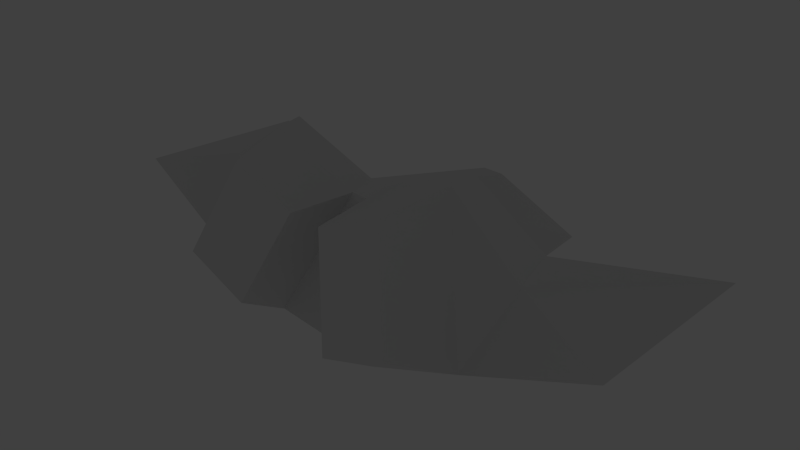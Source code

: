# Source: spaceship.blend  (saved by Blender 2.55.0; exported with 4.5.12 LTS)
import bpy
from mathutils import Matrix  # noqa: F401  (used for matrix-valued properties, if any)

bpy.ops.wm.read_factory_settings(use_empty=True)
scene = bpy.context.scene
scene.name = 'Scene'

# ---- collections
col_collection_1 = bpy.data.collections.new('Collection 1'); scene.collection.children.link(col_collection_1)
col_collection_10 = bpy.data.collections.new('Collection 10'); scene.collection.children.link(col_collection_10)
col_collection_10.hide_render = True
col_collection_10.hide_viewport = True

# ---- materials (node trees are filled in below, after node groups)
mat_material = bpy.data.materials.new('Material')
mat_material.alpha_threshold = 0.0
mat_material.use_transparent_shadow = False
mat_material.roughness = 0.5
mat_material.line_color = (0.0, 0.0, 0.0, 1.0)

# ---- material node trees

# ---- world
world_world = bpy.data.worlds.new('World'); scene.world = world_world
world_world.color = (0.05088, 0.05088, 0.05088)
world_world.use_sun_shadow = False
world_world.sun_shadow_jitter_overblur = 0.0
world_world.cycles.sampling_method = 'MANUAL'
world_world.cycles.sample_map_resolution = 256

# ---- cameras
cam_camera = bpy.data.cameras.new('Camera')
cam_camera.clip_end = 100.0
cam_camera.lens = 35.0
cam_camera.ortho_scale = 7.314
cam_camera.dof.focus_distance = 0.0
cam_camera.dof.aperture_fstop = 128.0

# ---- lights
light_lamp = bpy.data.lights.new('Lamp', 'POINT')
light_lamp.transmission_factor = 0.0
light_lamp.cutoff_distance = 30.0
light_lamp.energy = 100.0
light_lamp.shadow_buffer_clip_start = 1.001
light_lamp.shadow_soft_size = 1.0
light_lamp.shadow_maximum_resolution = 0.006
light_lamp.use_absolute_resolution = True
light_lamp.cycles.use_multiple_importance_sampling = False

# ---- meshes
me_cube = bpy.data.meshes.new('Cube')
me_cube.from_pydata([(1.0, 1.0, -1.0), (1.0, -1.0, -1.0), (-1.0, -1.0, -1.0), (-1.0, 1.0, -1.0), (0.08818, 0.1793, 1.0), (0.2002, -0.3244, 1.0), (-0.09195, -0.3244, 1.0), (-0.2798, 0.1793, 1.0), (0.2002, -0.3244, 1.0), (-0.09195, -0.3244, 1.0), (-1.0, -1.0, -1.0), (1.0, -1.0, -1.0), (-0.09195, -0.3244, 1.0), (-0.2798, 0.1793, 1.0), (0.08818, 0.1793, 1.0), (0.2002, -0.3244, 1.0), (-1.0, 1.0, -1.0), (-1.0, -1.0, -1.0), (1.0, -1.0, -1.0), (1.0, 1.0, -1.0), (2.477, 1.066, -0.3656), (1.565, 0.2454, 1.634), (1.677, -0.2582, 1.634), (2.477, -0.9339, -0.3656), (-2.488, -1.112, -0.3983), (-1.58, -0.436, 1.602), (-1.768, 0.0677, 1.602), (-2.488, 0.8884, -0.3983), (1.0, -1.0, -1.0), (-1.0, -1.0, -1.0), (0.2002, -0.3244, 1.0), (-0.09195, -0.3244, 1.0), (0.08818, 2.654, 0.4496), (-0.2798, 2.654, 0.4496), (-1.0, 3.474, -0.6639), (1.0, 3.474, -0.6639), (-2.488, -1.112, -0.3983), (-2.488, 0.8884, -0.3983), (-1.768, 0.0677, 1.602), (-1.58, -0.436, 1.602), (2.477, -0.9339, -0.3656), (2.477, 1.066, -0.3656), (1.677, -0.2582, 1.634), (1.565, 0.2454, 1.634), (4.377, 1.851, 0.5493), (2.77, 0.2454, 0.9029), (2.806, -0.2582, 0.703), (4.377, -0.9339, 0.5493), (-4.372, -1.112, 0.5165), (-2.772, -0.436, 0.8701), (-3.103, 0.0677, 0.8701), (-4.372, 1.673, 0.5165), (-0.2636, -1.26, 0.9362), (-1.357, -1.342, 1.378), (-2.025, -1.838, -0.09157), (-0.931, -1.756, -0.5338), (0.9203, -1.756, -0.5219), (2.006, -1.707, -0.0556), (1.418, -1.211, 1.414), (0.3325, -1.259, 0.9481)], [], [(0, 1, 2, 3), (4, 7, 6, 5), (5, 6, 9, 8), (6, 2, 10, 9), (1, 5, 8, 11), (2, 1, 11, 10), (6, 7, 13, 12), (4, 5, 15, 14), (7, 3, 16, 13), (2, 6, 12, 17), (3, 2, 17, 16), (5, 1, 18, 15), (0, 4, 14, 19), (1, 0, 19, 18), (14, 21, 20, 19), (15, 22, 21, 14), (19, 20, 23, 18), (13, 26, 25, 12), (16, 27, 26, 13), (17, 24, 27, 16), (10, 11, 28, 29), (11, 8, 30, 28), (9, 10, 29, 31), (8, 9, 31, 30), (28, 30, 31, 29), (7, 4, 32, 33), (3, 7, 33, 34), (4, 0, 35, 32), (0, 3, 34, 35), (32, 35, 34, 33), (27, 24, 36, 37), (26, 27, 37, 38), (25, 26, 38, 39), (24, 25, 39, 36), (23, 20, 41, 40), (22, 23, 40, 42), (21, 22, 42, 43), (20, 21, 43, 41), (42, 46, 45, 43), (40, 47, 46, 42), (41, 44, 47, 40), (44, 45, 46, 47), (38, 50, 49, 39), (37, 51, 50, 38), (36, 48, 51, 37), (48, 49, 50, 51), (36, 39, 49, 48), (41, 43, 45, 44), (25, 53, 52, 12), (24, 54, 53, 25), (17, 55, 54, 24), (12, 52, 55, 17), (52, 53, 54, 55), (23, 57, 56, 18), (22, 58, 57, 23), (15, 59, 58, 22), (18, 56, 59, 15), (56, 57, 58, 59)])
me_cube.materials.append(mat_material)
me_cube.use_remesh_preserve_volume = False
me_cube.use_remesh_preserve_attributes = False
me_cube.use_mirror_vertex_groups = False
me_cube.update()

# ---- objects
ob_cube = bpy.data.objects.new('Cube', me_cube)
ob_lamp = bpy.data.objects.new('Lamp', light_lamp)
ob_camera = bpy.data.objects.new('Camera', cam_camera)

# ---- transforms, parenting, visibility, modifiers, constraints
ob_cube.location = (0.0, 0.0, 0.0)
ob_cube.lock_rotations_4d = False
ob_cube.empty_display_type = 'ARROWS'
ob_cube.lineart.crease_threshold = 0.0
ob_lamp.location = (4.076, 1.005, 5.904)
ob_lamp.rotation_euler = (0.6503, 0.05522, 1.866)
ob_lamp.lock_rotations_4d = False
ob_lamp.empty_display_type = 'ARROWS'
ob_lamp.color = (0.0, 0.0, 0.0, 0.0)
ob_lamp.lineart.crease_threshold = 0.0
ob_camera.location = (7.481, -6.508, 5.344)
ob_camera.rotation_euler = (1.109, 0.01082, 0.8149)
ob_camera.lock_rotations_4d = False
ob_camera.empty_display_type = 'ARROWS'
ob_camera.color = (0.0, 0.0, 0.0, 0.0)
ob_camera.display_type = 'WIRE'
ob_camera.lineart.crease_threshold = 0.0

# ---- collection membership
col_collection_1.objects.link(ob_cube)
col_collection_10.objects.link(ob_lamp)
col_collection_10.objects.link(ob_camera)

# ---- scene / render settings (as saved in the file)
scene.camera = ob_camera
scene.frame_start = 1; scene.frame_end = 250; scene.frame_set(1)
scene.render.engine = 'BLENDER_EEVEE_NEXT'
scene.render.image_settings.color_mode = 'RGB'
scene.render.image_settings.compression = 90
scene.render.resolution_percentage = 50
scene.render.dither_intensity = 0.0
scene.render.bake_margin = 2
scene.render.bake_bias = 0.0
scene.cycles.use_denoising = False
scene.cycles.samples = 10
scene.cycles.sampling_pattern = 'TABULATED_SOBOL'
scene.cycles.light_sampling_threshold = 0.0
scene.cycles.use_adaptive_sampling = False
scene.cycles.use_light_tree = False
scene.cycles.blur_glossy = 0.0
scene.cycles.volume_bounces = 1
scene.cycles.pixel_filter_type = 'GAUSSIAN'
scene.cycles.sample_clamp_indirect = 0.0
scene.view_settings.view_transform = 'Standard'
bpy.context.view_layer.update()
